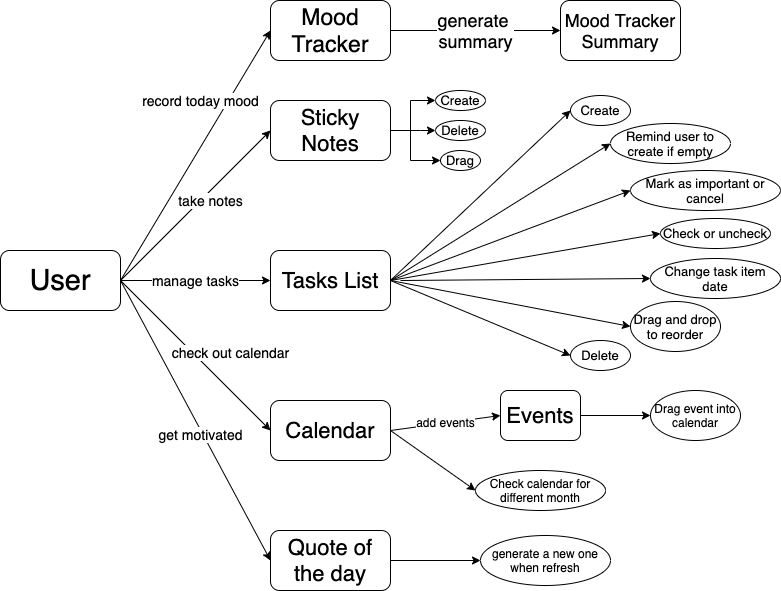

The diagram above was exported from draw.io. Its source (the exported page's mxGraphModel, read from the mxfile embedded in the PNG):
<mxGraphModel dx="517" dy="526" grid="1" gridSize="10" guides="1" tooltips="1" connect="1" arrows="1" fold="1" page="1" pageScale="1" pageWidth="850" pageHeight="1100" math="0" shadow="0">
  <root>
    <mxCell id="0" />
    <mxCell id="1" parent="0" />
    <mxCell id="2" value="&lt;font style=&quot;font-size: 29px&quot;&gt;User&lt;/font&gt;" style="rounded=1;whiteSpace=wrap;html=1;" vertex="1" parent="1">
      <mxGeometry x="30" y="290" width="120" height="60" as="geometry" />
    </mxCell>
    <mxCell id="3" value="&lt;font style=&quot;font-size: 23px&quot;&gt;Mood Tracker&lt;/font&gt;" style="rounded=1;whiteSpace=wrap;html=1;" vertex="1" parent="1">
      <mxGeometry x="300" y="40" width="120" height="60" as="geometry" />
    </mxCell>
    <mxCell id="4" value="record today mood" style="endArrow=classic;html=1;exitX=1;exitY=0.5;exitDx=0;exitDy=0;entryX=0;entryY=0.5;entryDx=0;entryDy=0;fontSize=14;" edge="1" parent="1" source="2" target="3">
      <mxGeometry x="0.3412" y="24" width="50" height="50" relative="1" as="geometry">
        <mxPoint x="260" y="280" as="sourcePoint" />
        <mxPoint x="310" y="230" as="targetPoint" />
        <mxPoint as="offset" />
      </mxGeometry>
    </mxCell>
    <mxCell id="5" value="Mood Tracker Summary" style="rounded=1;whiteSpace=wrap;html=1;fontSize=18;" vertex="1" parent="1">
      <mxGeometry x="590" y="40" width="120" height="60" as="geometry" />
    </mxCell>
    <mxCell id="6" value="generate &lt;br&gt;summary" style="endArrow=classic;html=1;fontSize=18;exitX=1;exitY=0.5;exitDx=0;exitDy=0;entryX=0;entryY=0.5;entryDx=0;entryDy=0;" edge="1" parent="1" source="3" target="5">
      <mxGeometry width="50" height="50" relative="1" as="geometry">
        <mxPoint x="450" y="210" as="sourcePoint" />
        <mxPoint x="500" y="160" as="targetPoint" />
      </mxGeometry>
    </mxCell>
    <mxCell id="27" value="" style="edgeStyle=orthogonalEdgeStyle;rounded=0;orthogonalLoop=1;jettySize=auto;html=1;fontSize=10;entryX=0;entryY=0.5;entryDx=0;entryDy=0;" edge="1" parent="1" source="7" target="18">
      <mxGeometry relative="1" as="geometry">
        <Array as="points">
          <mxPoint x="440" y="170" />
          <mxPoint x="440" y="140" />
        </Array>
      </mxGeometry>
    </mxCell>
    <mxCell id="54" value="" style="edgeStyle=orthogonalEdgeStyle;rounded=0;orthogonalLoop=1;jettySize=auto;html=1;fontSize=12;" edge="1" parent="1" source="7" target="20">
      <mxGeometry relative="1" as="geometry">
        <Array as="points">
          <mxPoint x="440" y="170" />
          <mxPoint x="440" y="200" />
        </Array>
      </mxGeometry>
    </mxCell>
    <mxCell id="7" value="&lt;font style=&quot;font-size: 22px&quot;&gt;Sticky Notes&lt;/font&gt;" style="rounded=1;whiteSpace=wrap;html=1;fontSize=14;" vertex="1" parent="1">
      <mxGeometry x="300" y="140" width="120" height="60" as="geometry" />
    </mxCell>
    <mxCell id="8" value="take notes" style="endArrow=classic;html=1;fontSize=14;entryX=0;entryY=0.5;entryDx=0;entryDy=0;exitX=1;exitY=0.5;exitDx=0;exitDy=0;" edge="1" parent="1" source="2" target="7">
      <mxGeometry x="0.1333" y="-7" width="50" height="50" relative="1" as="geometry">
        <mxPoint x="150" y="270" as="sourcePoint" />
        <mxPoint x="390" y="260" as="targetPoint" />
        <Array as="points" />
        <mxPoint as="offset" />
      </mxGeometry>
    </mxCell>
    <mxCell id="9" value="&lt;font style=&quot;font-size: 22px&quot;&gt;Tasks List&lt;/font&gt;" style="rounded=1;whiteSpace=wrap;html=1;fontSize=14;" vertex="1" parent="1">
      <mxGeometry x="300" y="290" width="120" height="60" as="geometry" />
    </mxCell>
    <mxCell id="10" value="manage tasks" style="endArrow=classic;html=1;fontSize=14;exitX=1;exitY=0.5;exitDx=0;exitDy=0;entryX=0;entryY=0.5;entryDx=0;entryDy=0;" edge="1" parent="1" source="2" target="9">
      <mxGeometry width="50" height="50" relative="1" as="geometry">
        <mxPoint x="340" y="300" as="sourcePoint" />
        <mxPoint x="390" y="250" as="targetPoint" />
      </mxGeometry>
    </mxCell>
    <mxCell id="11" value="&lt;font style=&quot;font-size: 22px&quot;&gt;Calendar&lt;/font&gt;" style="rounded=1;whiteSpace=wrap;html=1;fontSize=14;" vertex="1" parent="1">
      <mxGeometry x="300" y="440" width="120" height="60" as="geometry" />
    </mxCell>
    <mxCell id="12" value="" style="endArrow=classic;html=1;fontSize=14;entryX=0;entryY=0.5;entryDx=0;entryDy=0;exitX=1;exitY=0.5;exitDx=0;exitDy=0;" edge="1" parent="1" source="2" target="11">
      <mxGeometry width="50" height="50" relative="1" as="geometry">
        <mxPoint x="150" y="270" as="sourcePoint" />
        <mxPoint x="390" y="250" as="targetPoint" />
      </mxGeometry>
    </mxCell>
    <mxCell id="13" value="check out calendar" style="edgeLabel;html=1;align=center;verticalAlign=middle;resizable=0;points=[];fontSize=14;" vertex="1" connectable="0" parent="12">
      <mxGeometry x="-0.0372" y="1" relative="1" as="geometry">
        <mxPoint x="36.8" as="offset" />
      </mxGeometry>
    </mxCell>
    <mxCell id="50" value="" style="edgeStyle=orthogonalEdgeStyle;rounded=0;orthogonalLoop=1;jettySize=auto;html=1;fontSize=10;" edge="1" parent="1" source="14" target="49">
      <mxGeometry relative="1" as="geometry" />
    </mxCell>
    <mxCell id="14" value="&lt;font style=&quot;font-size: 22px&quot;&gt;Quote of the day&lt;/font&gt;" style="rounded=1;whiteSpace=wrap;html=1;fontSize=14;" vertex="1" parent="1">
      <mxGeometry x="300" y="570" width="120" height="60" as="geometry" />
    </mxCell>
    <mxCell id="15" value="" style="endArrow=classic;html=1;fontSize=14;exitX=1;exitY=0.5;exitDx=0;exitDy=0;entryX=0;entryY=0.5;entryDx=0;entryDy=0;" edge="1" parent="1" source="2" target="14">
      <mxGeometry width="50" height="50" relative="1" as="geometry">
        <mxPoint x="340" y="490" as="sourcePoint" />
        <mxPoint x="390" y="440" as="targetPoint" />
      </mxGeometry>
    </mxCell>
    <mxCell id="16" value="get motivated" style="edgeLabel;html=1;align=center;verticalAlign=middle;resizable=0;points=[];fontSize=14;" vertex="1" connectable="0" parent="15">
      <mxGeometry x="0.0902" y="-2" relative="1" as="geometry">
        <mxPoint as="offset" />
      </mxGeometry>
    </mxCell>
    <mxCell id="18" value="Create" style="ellipse;whiteSpace=wrap;html=1;fontSize=13;" vertex="1" parent="1">
      <mxGeometry x="465" y="130" width="50" height="20" as="geometry" />
    </mxCell>
    <mxCell id="29" value="" style="edgeStyle=orthogonalEdgeStyle;rounded=0;orthogonalLoop=1;jettySize=auto;html=1;fontSize=10;" edge="1" parent="1" source="7" target="19">
      <mxGeometry relative="1" as="geometry">
        <Array as="points">
          <mxPoint x="450" y="170" />
          <mxPoint x="450" y="170" />
        </Array>
      </mxGeometry>
    </mxCell>
    <mxCell id="19" value="Delete" style="ellipse;whiteSpace=wrap;html=1;fontSize=13;" vertex="1" parent="1">
      <mxGeometry x="465" y="160" width="50" height="20" as="geometry" />
    </mxCell>
    <mxCell id="20" value="Drag" style="ellipse;whiteSpace=wrap;html=1;fontSize=13;" vertex="1" parent="1">
      <mxGeometry x="470" y="190" width="40" height="20" as="geometry" />
    </mxCell>
    <mxCell id="23" value="Create" style="ellipse;whiteSpace=wrap;html=1;fontSize=13;" vertex="1" parent="1">
      <mxGeometry x="600" y="135" width="60" height="30" as="geometry" />
    </mxCell>
    <mxCell id="24" value="Delete" style="ellipse;whiteSpace=wrap;html=1;fontSize=13;" vertex="1" parent="1">
      <mxGeometry x="600" y="380" width="60" height="30" as="geometry" />
    </mxCell>
    <mxCell id="25" value="Drag and drop to reorder" style="ellipse;whiteSpace=wrap;html=1;fontSize=13;" vertex="1" parent="1">
      <mxGeometry x="660" y="341" width="90" height="50" as="geometry" />
    </mxCell>
    <mxCell id="30" value="Mark as important or cancel" style="ellipse;whiteSpace=wrap;html=1;fontSize=13;" vertex="1" parent="1">
      <mxGeometry x="660" y="210" width="150" height="40" as="geometry" />
    </mxCell>
    <mxCell id="31" value="Check or uncheck" style="ellipse;whiteSpace=wrap;html=1;fontSize=13;" vertex="1" parent="1">
      <mxGeometry x="690" y="258" width="110" height="30" as="geometry" />
    </mxCell>
    <mxCell id="32" value="Change task item date" style="ellipse;whiteSpace=wrap;html=1;fontSize=13;" vertex="1" parent="1">
      <mxGeometry x="680" y="298" width="130" height="40" as="geometry" />
    </mxCell>
    <mxCell id="33" value="" style="endArrow=classic;html=1;fontSize=10;exitX=1;exitY=0.5;exitDx=0;exitDy=0;entryX=0;entryY=0.5;entryDx=0;entryDy=0;" edge="1" parent="1" source="9" target="23">
      <mxGeometry width="50" height="50" relative="1" as="geometry">
        <mxPoint x="520" y="340" as="sourcePoint" />
        <mxPoint x="570" y="290" as="targetPoint" />
      </mxGeometry>
    </mxCell>
    <mxCell id="34" value="Remind user to create if empty" style="ellipse;whiteSpace=wrap;html=1;fontSize=13;" vertex="1" parent="1">
      <mxGeometry x="640" y="163" width="120" height="40" as="geometry" />
    </mxCell>
    <mxCell id="35" value="" style="endArrow=classic;html=1;fontSize=10;exitX=1;exitY=0.5;exitDx=0;exitDy=0;entryX=0;entryY=0.5;entryDx=0;entryDy=0;" edge="1" parent="1" source="9" target="34">
      <mxGeometry width="50" height="50" relative="1" as="geometry">
        <mxPoint x="520" y="340" as="sourcePoint" />
        <mxPoint x="570" y="290" as="targetPoint" />
      </mxGeometry>
    </mxCell>
    <mxCell id="36" value="" style="endArrow=classic;html=1;fontSize=10;entryX=0;entryY=0.5;entryDx=0;entryDy=0;" edge="1" parent="1" target="24">
      <mxGeometry width="50" height="50" relative="1" as="geometry">
        <mxPoint x="420" y="320" as="sourcePoint" />
        <mxPoint x="570" y="290" as="targetPoint" />
      </mxGeometry>
    </mxCell>
    <mxCell id="37" value="" style="endArrow=classic;html=1;fontSize=10;exitX=1;exitY=0.5;exitDx=0;exitDy=0;entryX=0;entryY=0.5;entryDx=0;entryDy=0;" edge="1" parent="1" source="9" target="30">
      <mxGeometry width="50" height="50" relative="1" as="geometry">
        <mxPoint x="520" y="340" as="sourcePoint" />
        <mxPoint x="570" y="290" as="targetPoint" />
      </mxGeometry>
    </mxCell>
    <mxCell id="38" value="" style="endArrow=classic;html=1;fontSize=10;exitX=1;exitY=0.5;exitDx=0;exitDy=0;entryX=0;entryY=0.5;entryDx=0;entryDy=0;" edge="1" parent="1" source="9" target="25">
      <mxGeometry width="50" height="50" relative="1" as="geometry">
        <mxPoint x="520" y="340" as="sourcePoint" />
        <mxPoint x="570" y="290" as="targetPoint" />
      </mxGeometry>
    </mxCell>
    <mxCell id="39" value="" style="endArrow=classic;html=1;fontSize=10;exitX=1;exitY=0.5;exitDx=0;exitDy=0;entryX=0;entryY=0.5;entryDx=0;entryDy=0;" edge="1" parent="1" source="9" target="31">
      <mxGeometry width="50" height="50" relative="1" as="geometry">
        <mxPoint x="520" y="340" as="sourcePoint" />
        <mxPoint x="570" y="290" as="targetPoint" />
      </mxGeometry>
    </mxCell>
    <mxCell id="40" value="" style="endArrow=classic;html=1;fontSize=10;entryX=0;entryY=0.5;entryDx=0;entryDy=0;" edge="1" parent="1" target="32">
      <mxGeometry width="50" height="50" relative="1" as="geometry">
        <mxPoint x="430" y="320" as="sourcePoint" />
        <mxPoint x="570" y="290" as="targetPoint" />
      </mxGeometry>
    </mxCell>
    <mxCell id="41" value="Check calendar for different month" style="ellipse;whiteSpace=wrap;html=1;fontSize=12;" vertex="1" parent="1">
      <mxGeometry x="505" y="510" width="130" height="40" as="geometry" />
    </mxCell>
    <mxCell id="42" value="&lt;font style=&quot;font-size: 22px&quot;&gt;Events&lt;/font&gt;" style="rounded=1;whiteSpace=wrap;html=1;fontSize=14;" vertex="1" parent="1">
      <mxGeometry x="530" y="430" width="80" height="50" as="geometry" />
    </mxCell>
    <mxCell id="45" value="add events" style="endArrow=classic;html=1;fontSize=12;exitX=1;exitY=0.5;exitDx=0;exitDy=0;entryX=0;entryY=0.5;entryDx=0;entryDy=0;" edge="1" parent="1" source="11" target="42">
      <mxGeometry width="50" height="50" relative="1" as="geometry">
        <mxPoint x="400" y="470" as="sourcePoint" />
        <mxPoint x="450" y="420" as="targetPoint" />
      </mxGeometry>
    </mxCell>
    <mxCell id="46" value="" style="endArrow=classic;html=1;fontSize=10;exitX=1;exitY=0.5;exitDx=0;exitDy=0;entryX=0;entryY=0.5;entryDx=0;entryDy=0;" edge="1" parent="1" source="11" target="41">
      <mxGeometry width="50" height="50" relative="1" as="geometry">
        <mxPoint x="400" y="470" as="sourcePoint" />
        <mxPoint x="450" y="420" as="targetPoint" />
      </mxGeometry>
    </mxCell>
    <mxCell id="48" value="" style="edgeStyle=orthogonalEdgeStyle;rounded=0;orthogonalLoop=1;jettySize=auto;html=1;fontSize=10;" edge="1" parent="1" source="42" target="47">
      <mxGeometry relative="1" as="geometry" />
    </mxCell>
    <mxCell id="47" value="Drag event into calendar" style="ellipse;whiteSpace=wrap;html=1;fontSize=12;" vertex="1" parent="1">
      <mxGeometry x="680" y="430" width="90" height="50" as="geometry" />
    </mxCell>
    <mxCell id="49" value="generate a new one when refresh" style="ellipse;whiteSpace=wrap;html=1;fontSize=12;" vertex="1" parent="1">
      <mxGeometry x="510" y="575" width="130" height="50" as="geometry" />
    </mxCell>
  </root>
</mxGraphModel>